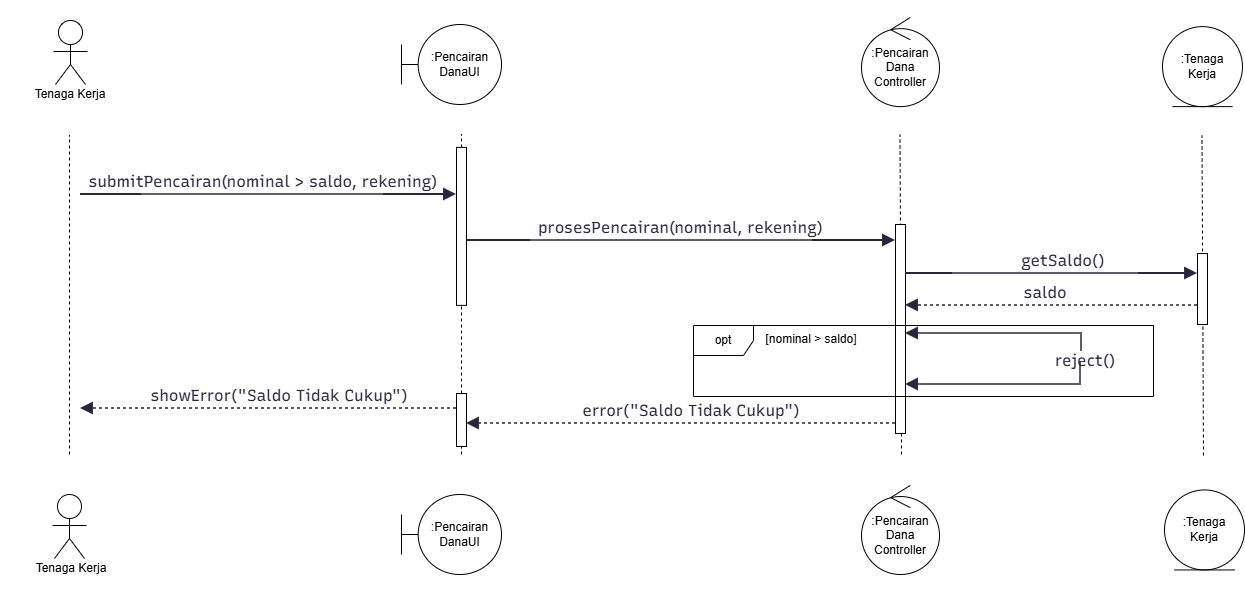

The diagram above was exported from draw.io. Its source (the exported page's mxGraphModel, read from the mxfile embedded in the PNG):
<mxGraphModel dx="1626" dy="1738" grid="0" gridSize="10" guides="1" tooltips="1" connect="1" arrows="1" fold="1" page="0" pageScale="1" pageWidth="850" pageHeight="1100" background="light-dark(#ffffff, #121212)" math="0" shadow="0">
  <root>
    <mxCell id="0" />
    <mxCell id="1" parent="0" />
    <UserObject label="" mermaidData="{&#10;  &quot;data&quot;: &quot;sequenceDiagram\n    autonumber\n    actor PK as Penyedia Kerja\n    participant UI as TransaksiPekerjaanUI\n    participant Controller as TransaksiPekerjaanController\n    participant Transaksi as TransaksiPekerjaan\n    participant NotifController as NotifikasiController\n    participant Notifikasi as Notifikasi\n    \n    PK-&gt;&gt;UI: tekan \&quot;Minta Revisi / Perbaikan\&quot;\n    UI--&gt;&gt;PK: tampilkan form revisi\n    \n    PK-&gt;&gt;UI: isi catatan revisi &amp; tekan \&quot;Kirim Permintaan Revisi\&quot;\n    UI-&gt;&gt;Controller: prosesRevisi(idTransaksi, catatan)\n    Controller-&gt;&gt;Transaksi: updateStatusPengerjaan(\&quot;In Progress\&quot;)\n    Transaksi--&gt;&gt;Controller: OK\n    \n    Controller-&gt;&gt;NotifController: prosesKirimNotifikasi(\&quot;Permintaan Revisi\&quot;)\n    NotifController-&gt;&gt;Notifikasi: kirimNotifikasi(pesan)\n    Notifikasi--&gt;&gt;NotifController: OK\n    NotifController--&gt;&gt;Controller: OK\n    \n    Controller--&gt;&gt;UI: success\n    UI--&gt;&gt;PK: tampilkan pesan sukses&quot;,&#10;  &quot;config&quot;: null,&#10;  &quot;version&quot;: &quot;12&quot;&#10;}" id="rAihELTDQbI39HsNlAnk-16">
      <mxCell connectable="0" parent="1" style="group;transparentBounds=1;editIcon=1;lockedGroup=0;groupPadding=10;" vertex="1">
        <mxGeometry as="geometry" />
      </mxCell>
    </UserObject>
    <UserObject label="" mermaidData="{&#10;  &quot;data&quot;: &quot;sequenceDiagram\n    autonumber\n    actor PK as Penyedia Kerja\n    participant UI as TransaksiPekerjaanUI\n    participant Controller as TransaksiPekerjaanController\n    \n    PK-&gt;&gt;UI: tekan \&quot;Ajukan Komplain\&quot;\n    UI-&gt;&gt;Controller: inisiasiKomplain(idTransaksi)\n    Controller-&gt;&gt;Controller: tahanStatusDana()\n    Controller--&gt;&gt;UI: arahkan ke Alur Sengketa (UC12)\n    UI--&gt;&gt;PK: redirect ke TiketSengketaUI&quot;,&#10;  &quot;config&quot;: null,&#10;  &quot;version&quot;: &quot;12&quot;&#10;}" id="rAihELTDQbI39HsNlAnk-17">
      <mxCell connectable="0" parent="rAihELTDQbI39HsNlAnk-16" style="group;transparentBounds=1;editIcon=1;lockedGroup=0;groupPadding=10;" vertex="1">
        <mxGeometry as="geometry" />
      </mxCell>
    </UserObject>
    <UserObject label="submitPencairan(nominal &gt; saldo, rekening)" mermaidId="e:PK-&gt;UI#0" mermaidBaseStyle="endArrow=block;endSize=9;verticalAlign=bottom;spacingBottom=2;edgeStyle=sequenceEdgeStyle;libavoidRouting=0;curved=0;rounded=0;fontSize=16;labelBackgroundColor=none;strokeWidth=1.5;strokeColor=#28253D;fontColor=#28253D;fontFamily=Recursive;" mermaidBaseValue="tekan &quot;Ajukan Komplain&quot;" id="rAihELTDQbI39HsNlAnk-18">
      <mxCell edge="1" parent="rAihELTDQbI39HsNlAnk-17" style="endArrow=block;endSize=9;verticalAlign=bottom;spacingBottom=2;edgeStyle=sequenceEdgeStyle;libavoidRouting=0;curved=0;rounded=0;fontSize=16;labelBackgroundColor=none;strokeWidth=1.5;strokeColor=#28253D;fontColor=#28253D;fontFamily=Recursive;fontSource=https%3A%2F%2Ffonts.googleapis.com%2Fcss%3Ffamily%3DRecursive;" target="rAihELTDQbI39HsNlAnk-35">
        <mxGeometry relative="1" x="-0.0264" as="geometry">
          <Array as="points">
            <mxPoint x="1366.25" y="141" />
          </Array>
          <mxPoint x="1237" y="141" as="sourcePoint" />
          <mxPoint x="1504.5" y="141" as="targetPoint" />
        </mxGeometry>
      </mxCell>
    </UserObject>
    <UserObject label="showError(&quot;Saldo Tidak Cukup&quot;)" mermaidId="e:UI-&gt;PK#0" mermaidBaseStyle="dashed=1;fixDash=1;dashPattern=3 3;endArrow=block;endSize=9;verticalAlign=bottom;spacingBottom=2;edgeStyle=sequenceEdgeStyle;libavoidRouting=0;curved=0;rounded=0;fontSize=16;labelBackgroundColor=none;strokeWidth=1.5;strokeColor=#28253D;fontColor=#28253D;fontFamily=Recursive;" mermaidBaseValue="redirect ke TiketSengketaUI" id="rAihELTDQbI39HsNlAnk-21">
      <mxCell edge="1" parent="rAihELTDQbI39HsNlAnk-17" source="rAihELTDQbI39HsNlAnk-40" style="dashed=1;fixDash=1;dashPattern=3 3;endArrow=block;endSize=9;verticalAlign=bottom;spacingBottom=2;edgeStyle=sequenceEdgeStyle;libavoidRouting=0;curved=0;rounded=0;fontSize=16;labelBackgroundColor=none;strokeWidth=1.5;strokeColor=#28253D;fontColor=#28253D;fontFamily=Recursive;fontSource=https%3A%2F%2Ffonts.googleapis.com%2Fcss%3Ffamily%3DRecursive;">
        <mxGeometry relative="1" x="-0.0566" as="geometry">
          <mxPoint as="offset" />
          <Array as="points">
            <mxPoint x="1366.25" y="355" />
          </Array>
          <mxPoint x="1504.5" y="355" as="sourcePoint" />
          <mxPoint x="1237" y="355" as="targetPoint" />
        </mxGeometry>
      </mxCell>
    </UserObject>
    <mxCell id="rAihELTDQbI39HsNlAnk-22" parent="rAihELTDQbI39HsNlAnk-17" style="shape=mermaidUsecaseActor;actorType=normal;verticalLabelPosition=bottom;verticalAlign=top;html=1;outlineConnect=0;labelPerimeter=1;" value="" vertex="1">
      <mxGeometry height="72" width="56" x="1199" y="-33" as="geometry" />
    </mxCell>
    <mxCell id="rAihELTDQbI39HsNlAnk-23" parent="rAihELTDQbI39HsNlAnk-17" style="text;html=1;whiteSpace=wrap;strokeColor=none;fillColor=none;align=center;verticalAlign=middle;rounded=0;" value="Tenaga Kerja" vertex="1">
      <mxGeometry height="30" width="100" x="1177" y="26" as="geometry" />
    </mxCell>
    <mxCell id="rAihELTDQbI39HsNlAnk-24" parent="rAihELTDQbI39HsNlAnk-17" style="shape=mermaidUsecaseActor;actorType=normal;verticalLabelPosition=bottom;verticalAlign=top;html=1;outlineConnect=0;labelPerimeter=1;" value="" vertex="1">
      <mxGeometry height="72" width="56" x="1198" y="441" as="geometry" />
    </mxCell>
    <mxCell id="rAihELTDQbI39HsNlAnk-25" parent="rAihELTDQbI39HsNlAnk-17" style="text;html=1;whiteSpace=wrap;strokeColor=none;fillColor=none;align=center;verticalAlign=middle;rounded=0;" value="Tenaga Kerja" vertex="1">
      <mxGeometry height="30" width="100" x="1178" y="499.8800000000001" as="geometry" />
    </mxCell>
    <mxCell id="rAihELTDQbI39HsNlAnk-26" edge="1" parent="rAihELTDQbI39HsNlAnk-17" style="endArrow=none;dashed=1;html=1;rounded=0;defaultLabelBackgroundColor=gap;" value="">
      <mxGeometry height="50" relative="1" width="50" as="geometry">
        <mxPoint x="1226" y="401" as="sourcePoint" />
        <mxPoint x="1226" y="81.38000000000011" as="targetPoint" />
      </mxGeometry>
    </mxCell>
    <UserObject label="prosesPencairan(nominal, rekening)" mermaidId="e:UI-&gt;Controller#0" mermaidBaseStyle="endArrow=block;endSize=9;verticalAlign=bottom;spacingBottom=2;edgeStyle=sequenceEdgeStyle;libavoidRouting=0;curved=0;rounded=0;fontSize=16;labelBackgroundColor=none;strokeWidth=1.5;strokeColor=#28253D;fontColor=#28253D;fontFamily=Recursive;" mermaidBaseValue="inisiasiKomplain(idTransaksi)" id="rAihELTDQbI39HsNlAnk-19">
      <mxCell edge="1" parent="rAihELTDQbI39HsNlAnk-16" style="endArrow=block;endSize=9;verticalAlign=bottom;spacingBottom=2;edgeStyle=sequenceEdgeStyle;libavoidRouting=0;curved=0;rounded=0;fontSize=16;labelBackgroundColor=none;strokeWidth=1.5;strokeColor=#28253D;fontColor=#28253D;fontFamily=Recursive;fontSource=https%3A%2F%2Ffonts.googleapis.com%2Fcss%3Ffamily%3DRecursive;" target="rAihELTDQbI39HsNlAnk-31">
        <mxGeometry relative="1" x="0.0147" as="geometry">
          <Array as="points">
            <mxPoint x="1771.25" y="187" />
          </Array>
          <mxPoint x="1616.5" y="187" as="sourcePoint" />
          <mxPoint x="1926" y="187" as="targetPoint" />
        </mxGeometry>
      </mxCell>
    </UserObject>
    <mxCell id="rAihELTDQbI39HsNlAnk-27" parent="rAihELTDQbI39HsNlAnk-16" style="shape=umlBoundary;whiteSpace=wrap;html=1;" value="&lt;div&gt;:Pencairan&lt;br&gt;DanaUI&lt;br&gt;&lt;/div&gt;" vertex="1">
      <mxGeometry height="80" width="100" x="1558" y="441" as="geometry" />
    </mxCell>
    <mxCell id="rAihELTDQbI39HsNlAnk-32" edge="1" parent="rAihELTDQbI39HsNlAnk-16" source="rAihELTDQbI39HsNlAnk-35" style="endArrow=none;dashed=1;html=1;rounded=0;defaultLabelBackgroundColor=gap;" value="">
      <mxGeometry height="50" relative="1" width="50" as="geometry">
        <mxPoint x="1618" y="640.8800000000001" as="sourcePoint" />
        <mxPoint x="1618" y="80.88000000000011" as="targetPoint" />
      </mxGeometry>
    </mxCell>
    <mxCell id="rAihELTDQbI39HsNlAnk-33" parent="rAihELTDQbI39HsNlAnk-16" style="shape=umlBoundary;whiteSpace=wrap;html=1;" value="&lt;div&gt;:Pencairan&lt;br&gt;DanaUI&lt;/div&gt;" vertex="1">
      <mxGeometry height="80" width="100" x="1558" y="-29" as="geometry" />
    </mxCell>
    <mxCell id="rAihELTDQbI39HsNlAnk-34" edge="1" parent="rAihELTDQbI39HsNlAnk-16" source="rAihELTDQbI39HsNlAnk-40" style="endArrow=none;dashed=1;html=1;rounded=0;defaultLabelBackgroundColor=gap;" target="rAihELTDQbI39HsNlAnk-35" value="">
      <mxGeometry height="50" relative="1" width="50" as="geometry">
        <mxPoint x="1618" y="401" as="sourcePoint" />
        <mxPoint x="1618" y="80.88000000000011" as="targetPoint" />
      </mxGeometry>
    </mxCell>
    <mxCell id="rAihELTDQbI39HsNlAnk-35" parent="rAihELTDQbI39HsNlAnk-16" style="html=1;points=[[0,0,0,0,5],[0,1,0,0,-5],[1,0,0,0,5],[1,1,0,0,-5]];perimeter=orthogonalPerimeter;outlineConnect=0;targetShapes=umlLifeline;portConstraint=eastwest;newEdgeStyle={&quot;edgeStyle&quot;:&quot;sequenceEdgeStyle&quot;,&quot;libavoidRouting&quot;:0,&quot;curved&quot;:0,&quot;rounded&quot;:0};" value="" vertex="1">
      <mxGeometry height="158" width="10" x="1613" y="93.88000000000011" as="geometry" />
    </mxCell>
    <mxCell id="rAihELTDQbI39HsNlAnk-39" edge="1" parent="rAihELTDQbI39HsNlAnk-16" style="endArrow=none;dashed=1;html=1;rounded=0;defaultLabelBackgroundColor=gap;" target="rAihELTDQbI39HsNlAnk-40" value="">
      <mxGeometry height="50" relative="1" width="50" as="geometry">
        <mxPoint x="1618" y="401" as="sourcePoint" />
        <mxPoint x="1618" y="252" as="targetPoint" />
      </mxGeometry>
    </mxCell>
    <mxCell id="rAihELTDQbI39HsNlAnk-40" parent="rAihELTDQbI39HsNlAnk-16" style="html=1;points=[[0,0,0,0,5],[0,1,0,0,-5],[1,0,0,0,5],[1,1,0,0,-5]];perimeter=orthogonalPerimeter;outlineConnect=0;targetShapes=umlLifeline;portConstraint=eastwest;newEdgeStyle={&quot;edgeStyle&quot;:&quot;sequenceEdgeStyle&quot;,&quot;libavoidRouting&quot;:0,&quot;curved&quot;:0,&quot;rounded&quot;:0};" value="" vertex="1">
      <mxGeometry height="53" width="10" x="1613" y="340" as="geometry" />
    </mxCell>
    <mxCell id="rAihELTDQbI39HsNlAnk-28" parent="rAihELTDQbI39HsNlAnk-16" style="ellipse;shape=umlControl;whiteSpace=wrap;html=1;aspect=fixed;" value="&lt;div&gt;:Pencairan&lt;br&gt;Dana&lt;br&gt;Controller&lt;/div&gt;" vertex="1">
      <mxGeometry height="89.12" width="78" x="2018" y="-36" as="geometry" />
    </mxCell>
    <mxCell id="rAihELTDQbI39HsNlAnk-29" parent="rAihELTDQbI39HsNlAnk-16" style="ellipse;shape=umlControl;whiteSpace=wrap;html=1;aspect=fixed;" value="&lt;div&gt;:Pencairan&lt;br&gt;Dana&lt;br&gt;Controller&lt;/div&gt;" vertex="1">
      <mxGeometry height="89.12" width="78" x="2018" y="431.87999999999965" as="geometry" />
    </mxCell>
    <mxCell id="rAihELTDQbI39HsNlAnk-30" edge="1" parent="rAihELTDQbI39HsNlAnk-16" style="endArrow=none;dashed=1;html=1;rounded=0;defaultLabelBackgroundColor=gap;" value="">
      <mxGeometry height="50" relative="1" width="50" as="geometry">
        <mxPoint x="2058" y="401" as="sourcePoint" />
        <mxPoint x="2056.5" y="81.11999999999989" as="targetPoint" />
      </mxGeometry>
    </mxCell>
    <mxCell id="rAihELTDQbI39HsNlAnk-31" parent="rAihELTDQbI39HsNlAnk-16" style="html=1;points=[[0,0,0,0,5],[0,1,0,0,-5],[1,0,0,0,5],[1,1,0,0,-5]];perimeter=orthogonalPerimeter;outlineConnect=0;targetShapes=umlLifeline;portConstraint=eastwest;newEdgeStyle={&quot;edgeStyle&quot;:&quot;sequenceEdgeStyle&quot;,&quot;libavoidRouting&quot;:0,&quot;curved&quot;:0,&quot;rounded&quot;:0};" value="" vertex="1">
      <mxGeometry height="209" width="10" x="2052" y="171" as="geometry" />
    </mxCell>
    <UserObject label="error(&quot;Saldo Tidak Cukup&quot;)" mermaidId="e:Controller-&gt;UI#0" mermaidBaseStyle="dashed=1;fixDash=1;dashPattern=3 3;endArrow=block;endSize=9;verticalAlign=bottom;spacingBottom=2;edgeStyle=sequenceEdgeStyle;libavoidRouting=0;curved=0;rounded=0;fontSize=16;labelBackgroundColor=none;strokeWidth=1.5;strokeColor=#28253D;fontColor=#28253D;fontFamily=Recursive;" mermaidBaseValue="arahkan ke Alur Sengketa (UC12)" id="rAihELTDQbI39HsNlAnk-20">
      <mxCell edge="1" parent="rAihELTDQbI39HsNlAnk-16" source="rAihELTDQbI39HsNlAnk-31" style="dashed=1;fixDash=1;dashPattern=3 3;endArrow=block;endSize=9;verticalAlign=bottom;spacingBottom=2;edgeStyle=sequenceEdgeStyle;libavoidRouting=0;curved=0;rounded=0;fontSize=16;labelBackgroundColor=none;strokeWidth=1.5;strokeColor=#28253D;fontColor=#28253D;fontFamily=Recursive;fontSource=https%3A%2F%2Ffonts.googleapis.com%2Fcss%3Ffamily%3DRecursive;" target="rAihELTDQbI39HsNlAnk-40">
        <mxGeometry relative="1" x="-0.049" as="geometry">
          <mxPoint as="offset" />
          <Array as="points">
            <mxPoint x="1990" y="370" />
          </Array>
          <mxPoint x="1926" y="309" as="sourcePoint" />
          <mxPoint x="1616.5" y="309" as="targetPoint" />
        </mxGeometry>
      </mxCell>
    </UserObject>
    <mxCell id="oWIOzNHTk10T-XBJBKs6-23" edge="1" parent="rAihELTDQbI39HsNlAnk-16" style="endArrow=none;dashed=1;html=1;rounded=0;defaultLabelBackgroundColor=gap;" value="">
      <mxGeometry height="50" relative="1" width="50" as="geometry">
        <mxPoint x="2360" y="402" as="sourcePoint" />
        <mxPoint x="2358.5" y="82.11999999999989" as="targetPoint" />
      </mxGeometry>
    </mxCell>
    <mxCell id="oWIOzNHTk10T-XBJBKs6-24" parent="rAihELTDQbI39HsNlAnk-16" style="html=1;points=[[0,0,0,0,5],[0,1,0,0,-5],[1,0,0,0,5],[1,1,0,0,-5]];perimeter=orthogonalPerimeter;outlineConnect=0;targetShapes=umlLifeline;portConstraint=eastwest;newEdgeStyle={&quot;edgeStyle&quot;:&quot;sequenceEdgeStyle&quot;,&quot;libavoidRouting&quot;:0,&quot;curved&quot;:0,&quot;rounded&quot;:0};" value="" vertex="1">
      <mxGeometry height="71" width="10" x="2354" y="200" as="geometry" />
    </mxCell>
    <UserObject label="getSaldo()" mermaidId="e:PController-&gt;TKEnt#0" mermaidBaseStyle="endArrow=block;endSize=9;verticalAlign=bottom;spacingBottom=2;edgeStyle=sequenceEdgeStyle;libavoidRouting=0;curved=0;rounded=0;fontSize=16;labelBackgroundColor=none;strokeWidth=1.5;strokeColor=#28253D;fontColor=#28253D;fontFamily=Recursive;" mermaidBaseValue="getSaldo()" id="oWIOzNHTk10T-XBJBKs6-27">
      <mxCell edge="1" parent="rAihELTDQbI39HsNlAnk-16" style="endArrow=block;endSize=9;verticalAlign=bottom;spacingBottom=2;edgeStyle=sequenceEdgeStyle;libavoidRouting=0;curved=0;rounded=0;fontSize=16;labelBackgroundColor=none;strokeWidth=1.5;strokeColor=#28253D;fontColor=#28253D;fontFamily=Recursive;fontSource=https%3A%2F%2Ffonts.googleapis.com%2Fcss%3Ffamily%3DRecursive;align=center;" target="oWIOzNHTk10T-XBJBKs6-24">
        <mxGeometry relative="1" x="0.0822" as="geometry">
          <mxPoint as="offset" />
          <Array as="points">
            <mxPoint x="2174.5" y="220" />
          </Array>
          <mxPoint x="2062" y="220" as="sourcePoint" />
          <mxPoint x="2287" y="220" as="targetPoint" />
        </mxGeometry>
      </mxCell>
    </UserObject>
    <UserObject label="saldo" mermaidId="e:TKEnt-&gt;PController#0" mermaidBaseStyle="dashed=1;fixDash=1;dashPattern=3 3;endArrow=block;endSize=9;verticalAlign=bottom;spacingBottom=2;edgeStyle=sequenceEdgeStyle;libavoidRouting=0;curved=0;rounded=0;fontSize=16;labelBackgroundColor=none;strokeWidth=1.5;strokeColor=#28253D;fontColor=#28253D;fontFamily=Recursive;" mermaidBaseValue="saldo" id="oWIOzNHTk10T-XBJBKs6-28">
      <mxCell edge="1" parent="rAihELTDQbI39HsNlAnk-16" source="oWIOzNHTk10T-XBJBKs6-24" style="dashed=1;fixDash=1;dashPattern=3 3;endArrow=block;endSize=9;verticalAlign=bottom;spacingBottom=2;edgeStyle=sequenceEdgeStyle;libavoidRouting=0;curved=0;rounded=0;fontSize=16;labelBackgroundColor=none;strokeWidth=1.5;strokeColor=#28253D;fontColor=#28253D;fontFamily=Recursive;fontSource=https%3A%2F%2Ffonts.googleapis.com%2Fcss%3Ffamily%3DRecursive;" target="rAihELTDQbI39HsNlAnk-31">
        <mxGeometry relative="1" x="0.0411" as="geometry">
          <Array as="points">
            <mxPoint x="2208" y="251.88" />
          </Array>
          <mxPoint x="2315" y="251.88" as="sourcePoint" />
          <mxPoint x="2090" y="251.88" as="targetPoint" />
        </mxGeometry>
      </mxCell>
    </UserObject>
    <mxCell id="oWIOzNHTk10T-XBJBKs6-29" edge="1" parent="rAihELTDQbI39HsNlAnk-16" style="edgeStyle=orthogonalEdgeStyle;rounded=0;orthogonalLoop=1;jettySize=auto;html=1;exitX=0.5;exitY=0;exitDx=0;exitDy=0;strokeColor=#28253D;strokeWidth=1.5;align=center;verticalAlign=bottom;spacingBottom=2;fontFamily=Recursive;fontSource=https%3A%2F%2Ffonts.googleapis.com%2Fcss%3Ffamily%3DRecursive;fontSize=16;fontColor=#28253D;labelBackgroundColor=none;endArrow=block;endSize=9;curved=0;libavoidRouting=0;">
      <mxGeometry relative="1" x="-0.0186" as="geometry">
        <Array as="points">
          <mxPoint x="2238" y="280" />
        </Array>
        <mxPoint x="2238" y="298" as="sourcePoint" />
        <mxPoint x="2062" y="280" as="targetPoint" />
      </mxGeometry>
    </mxCell>
    <mxCell id="oWIOzNHTk10T-XBJBKs6-30" edge="1" parent="rAihELTDQbI39HsNlAnk-16" style="edgeStyle=orthogonalEdgeStyle;rounded=0;orthogonalLoop=1;jettySize=auto;html=1;exitX=0.5;exitY=1;exitDx=0;exitDy=0;strokeColor=#28253D;strokeWidth=1.5;align=center;verticalAlign=bottom;spacingBottom=2;fontFamily=Recursive;fontSource=https%3A%2F%2Ffonts.googleapis.com%2Fcss%3Ffamily%3DRecursive;fontSize=16;fontColor=#28253D;labelBackgroundColor=none;endArrow=block;endSize=9;curved=0;libavoidRouting=0;">
      <mxGeometry relative="1" x="-0.0782" as="geometry">
        <Array as="points">
          <mxPoint x="2237" y="321.4" />
          <mxPoint x="2237" y="331" />
          <mxPoint x="2072" y="331" />
        </Array>
        <mxPoint x="2237" y="308" as="sourcePoint" />
        <mxPoint x="2062" y="331" as="targetPoint" />
      </mxGeometry>
    </mxCell>
    <mxCell id="oWIOzNHTk10T-XBJBKs6-32" parent="rAihELTDQbI39HsNlAnk-16" style="text;whiteSpace=wrap;html=1;" value="&lt;span style=&quot;color: rgb(40, 37, 61); font-family: Recursive; font-size: 16px; font-style: normal; font-variant-ligatures: normal; font-variant-caps: normal; font-weight: 400; letter-spacing: normal; orphans: 2; text-align: center; text-indent: 0px; text-transform: none; widows: 2; word-spacing: 0px; -webkit-text-stroke-width: 0px; white-space: nowrap; text-decoration-thickness: initial; text-decoration-style: initial; text-decoration-color: initial; float: none; display: inline !important;&quot;&gt;reject()&lt;/span&gt;" vertex="1">
      <mxGeometry height="40" width="180" x="2210" y="291" as="geometry" />
    </mxCell>
    <mxCell id="FzJB8i5SnWZLja8YZNxC-28" parent="rAihELTDQbI39HsNlAnk-16" style="text;html=1;whiteSpace=wrap;strokeColor=none;fillColor=none;align=center;verticalAlign=middle;rounded=0;" value="[nominal &amp;gt; saldo]" vertex="1">
      <mxGeometry height="30" width="100" x="1918" y="271" as="geometry" />
    </mxCell>
    <mxCell id="oWIOzNHTk10T-XBJBKs6-25" parent="1" style="ellipse;shape=umlEntity;whiteSpace=wrap;html=1;" value=":Tenaga&lt;br&gt;Kerja" vertex="1">
      <mxGeometry height="80" width="80" x="2319" y="-26.879999999999995" as="geometry" />
    </mxCell>
    <mxCell id="oWIOzNHTk10T-XBJBKs6-26" parent="1" style="ellipse;shape=umlEntity;whiteSpace=wrap;html=1;" value=":Tenaga&lt;br&gt;Kerja" vertex="1">
      <mxGeometry height="80" width="80" x="2321" y="436.44" as="geometry" />
    </mxCell>
    <mxCell id="FzJB8i5SnWZLja8YZNxC-27" parent="1" style="shape=umlFrame;whiteSpace=wrap;html=1;pointerEvents=0;" value="opt" vertex="1">
      <mxGeometry height="71" width="460" x="1850" y="272" as="geometry" />
    </mxCell>
  </root>
</mxGraphModel>